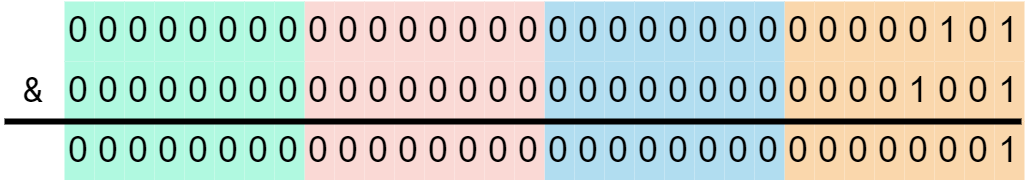

The diagram above was exported from draw.io. Its source (the exported page's mxGraphModel, read from the mxfile embedded in the PNG):
<mxGraphModel dx="287" dy="197" grid="1" gridSize="10" guides="1" tooltips="1" connect="1" arrows="1" fold="1" page="1" pageScale="1" pageWidth="850" pageHeight="1100" background="#ffffff" math="0" shadow="0">
  <root>
    <mxCell id="0" />
    <mxCell id="1" parent="0" />
    <mxCell id="jgJHa2RbNFMoWkeue6q_-1" value="0" style="rounded=0;whiteSpace=wrap;html=1;strokeColor=none;fillColor=#fad7ac;" parent="1" vertex="1">
      <mxGeometry x="280" y="260" width="10" height="20" as="geometry" />
    </mxCell>
    <mxCell id="jgJHa2RbNFMoWkeue6q_-2" value="0" style="rounded=0;whiteSpace=wrap;html=1;strokeColor=none;fillColor=#fad7ac;" parent="1" vertex="1">
      <mxGeometry x="290" y="260" width="10" height="20" as="geometry" />
    </mxCell>
    <mxCell id="jgJHa2RbNFMoWkeue6q_-3" value="0" style="rounded=0;whiteSpace=wrap;html=1;strokeColor=none;fillColor=#fad7ac;" parent="1" vertex="1">
      <mxGeometry x="300" y="260" width="10" height="20" as="geometry" />
    </mxCell>
    <mxCell id="jgJHa2RbNFMoWkeue6q_-4" value="0" style="rounded=0;whiteSpace=wrap;html=1;strokeColor=none;fillColor=#fad7ac;" parent="1" vertex="1">
      <mxGeometry x="310" y="260" width="10" height="20" as="geometry" />
    </mxCell>
    <mxCell id="jgJHa2RbNFMoWkeue6q_-5" value="0" style="rounded=0;whiteSpace=wrap;html=1;strokeColor=none;fillColor=#fad7ac;" parent="1" vertex="1">
      <mxGeometry x="320" y="260" width="10" height="20" as="geometry" />
    </mxCell>
    <mxCell id="jgJHa2RbNFMoWkeue6q_-6" value="1" style="rounded=0;whiteSpace=wrap;html=1;strokeColor=none;fillColor=#fad7ac;" parent="1" vertex="1">
      <mxGeometry x="330" y="260" width="10" height="20" as="geometry" />
    </mxCell>
    <mxCell id="jgJHa2RbNFMoWkeue6q_-7" value="0" style="rounded=0;whiteSpace=wrap;html=1;strokeColor=none;fillColor=#fad7ac;" parent="1" vertex="1">
      <mxGeometry x="340" y="260" width="10" height="20" as="geometry" />
    </mxCell>
    <mxCell id="jgJHa2RbNFMoWkeue6q_-8" value="1" style="rounded=0;whiteSpace=wrap;html=1;strokeColor=none;fillColor=#fad7ac;" parent="1" vertex="1">
      <mxGeometry x="350" y="260" width="10" height="20" as="geometry" />
    </mxCell>
    <mxCell id="jgJHa2RbNFMoWkeue6q_-9" value="0" style="rounded=0;whiteSpace=wrap;html=1;strokeColor=none;fillColor=#fad7ac;" parent="1" vertex="1">
      <mxGeometry x="280" y="280" width="10" height="20" as="geometry" />
    </mxCell>
    <mxCell id="jgJHa2RbNFMoWkeue6q_-10" value="0" style="rounded=0;whiteSpace=wrap;html=1;strokeColor=none;fillColor=#fad7ac;" parent="1" vertex="1">
      <mxGeometry x="290" y="280" width="10" height="20" as="geometry" />
    </mxCell>
    <mxCell id="jgJHa2RbNFMoWkeue6q_-11" value="0" style="rounded=0;whiteSpace=wrap;html=1;strokeColor=none;fillColor=#fad7ac;" parent="1" vertex="1">
      <mxGeometry x="300" y="280" width="10" height="20" as="geometry" />
    </mxCell>
    <mxCell id="jgJHa2RbNFMoWkeue6q_-12" value="0" style="rounded=0;whiteSpace=wrap;html=1;strokeColor=none;fillColor=#fad7ac;" parent="1" vertex="1">
      <mxGeometry x="310" y="280" width="10" height="20" as="geometry" />
    </mxCell>
    <mxCell id="jgJHa2RbNFMoWkeue6q_-13" value="1" style="rounded=0;whiteSpace=wrap;html=1;strokeColor=none;fillColor=#fad7ac;" parent="1" vertex="1">
      <mxGeometry x="320" y="280" width="10" height="20" as="geometry" />
    </mxCell>
    <mxCell id="jgJHa2RbNFMoWkeue6q_-14" value="0" style="rounded=0;whiteSpace=wrap;html=1;strokeColor=none;fillColor=#fad7ac;" parent="1" vertex="1">
      <mxGeometry x="330" y="280" width="10" height="20" as="geometry" />
    </mxCell>
    <mxCell id="jgJHa2RbNFMoWkeue6q_-15" value="0" style="rounded=0;whiteSpace=wrap;html=1;strokeColor=none;fillColor=#fad7ac;" parent="1" vertex="1">
      <mxGeometry x="340" y="280" width="10" height="20" as="geometry" />
    </mxCell>
    <mxCell id="jgJHa2RbNFMoWkeue6q_-16" value="1" style="rounded=0;whiteSpace=wrap;html=1;strokeColor=none;fillColor=#fad7ac;" parent="1" vertex="1">
      <mxGeometry x="350" y="280" width="10" height="20" as="geometry" />
    </mxCell>
    <mxCell id="jgJHa2RbNFMoWkeue6q_-17" value="0" style="rounded=0;whiteSpace=wrap;html=1;strokeColor=none;fillColor=#fad7ac;" parent="1" vertex="1">
      <mxGeometry x="280" y="300" width="10" height="20" as="geometry" />
    </mxCell>
    <mxCell id="jgJHa2RbNFMoWkeue6q_-18" value="0" style="rounded=0;whiteSpace=wrap;html=1;strokeColor=none;fillColor=#fad7ac;" parent="1" vertex="1">
      <mxGeometry x="290" y="300" width="10" height="20" as="geometry" />
    </mxCell>
    <mxCell id="jgJHa2RbNFMoWkeue6q_-19" value="0" style="rounded=0;whiteSpace=wrap;html=1;strokeColor=none;fillColor=#fad7ac;" parent="1" vertex="1">
      <mxGeometry x="300" y="300" width="10" height="20" as="geometry" />
    </mxCell>
    <mxCell id="jgJHa2RbNFMoWkeue6q_-20" value="0" style="rounded=0;whiteSpace=wrap;html=1;strokeColor=none;fillColor=#fad7ac;" parent="1" vertex="1">
      <mxGeometry x="310" y="300" width="10" height="20" as="geometry" />
    </mxCell>
    <mxCell id="jgJHa2RbNFMoWkeue6q_-21" value="0" style="rounded=0;whiteSpace=wrap;html=1;strokeColor=none;fillColor=#fad7ac;" parent="1" vertex="1">
      <mxGeometry x="320" y="300" width="10" height="20" as="geometry" />
    </mxCell>
    <mxCell id="jgJHa2RbNFMoWkeue6q_-22" value="0" style="rounded=0;whiteSpace=wrap;html=1;strokeColor=none;fillColor=#fad7ac;" parent="1" vertex="1">
      <mxGeometry x="330" y="300" width="10" height="20" as="geometry" />
    </mxCell>
    <mxCell id="jgJHa2RbNFMoWkeue6q_-23" value="0" style="rounded=0;whiteSpace=wrap;html=1;strokeColor=none;fillColor=#fad7ac;" parent="1" vertex="1">
      <mxGeometry x="340" y="300" width="10" height="20" as="geometry" />
    </mxCell>
    <mxCell id="jgJHa2RbNFMoWkeue6q_-24" value="1" style="rounded=0;whiteSpace=wrap;html=1;strokeColor=none;fillColor=#fad7ac;" parent="1" vertex="1">
      <mxGeometry x="350" y="300" width="10" height="20" as="geometry" />
    </mxCell>
    <mxCell id="jgJHa2RbNFMoWkeue6q_-26" value="&lt;font face=&quot;consolas&quot;&gt;&amp;amp;&lt;/font&gt;" style="text;html=1;strokeColor=none;fillColor=none;align=center;verticalAlign=middle;whiteSpace=wrap;rounded=0;" parent="1" vertex="1">
      <mxGeometry x="20" y="280" width="20" height="20" as="geometry" />
    </mxCell>
    <mxCell id="3G0jW7NI00S-XubW9yyQ-3" value="0" style="rounded=0;whiteSpace=wrap;html=1;strokeColor=none;fillColor=#b1ddf0;" vertex="1" parent="1">
      <mxGeometry x="260" y="260" width="10" height="20" as="geometry" />
    </mxCell>
    <mxCell id="3G0jW7NI00S-XubW9yyQ-4" value="0" style="rounded=0;whiteSpace=wrap;html=1;strokeColor=none;fillColor=#b1ddf0;" vertex="1" parent="1">
      <mxGeometry x="270" y="260" width="10" height="20" as="geometry" />
    </mxCell>
    <mxCell id="3G0jW7NI00S-XubW9yyQ-5" value="0" style="rounded=0;whiteSpace=wrap;html=1;strokeColor=none;fillColor=#b1ddf0;" vertex="1" parent="1">
      <mxGeometry x="260" y="280" width="10" height="20" as="geometry" />
    </mxCell>
    <mxCell id="3G0jW7NI00S-XubW9yyQ-6" value="0" style="rounded=0;whiteSpace=wrap;html=1;strokeColor=none;fillColor=#b1ddf0;" vertex="1" parent="1">
      <mxGeometry x="270" y="280" width="10" height="20" as="geometry" />
    </mxCell>
    <mxCell id="3G0jW7NI00S-XubW9yyQ-7" value="0" style="rounded=0;whiteSpace=wrap;html=1;strokeColor=none;fillColor=#b1ddf0;" vertex="1" parent="1">
      <mxGeometry x="240" y="260" width="10" height="20" as="geometry" />
    </mxCell>
    <mxCell id="3G0jW7NI00S-XubW9yyQ-8" value="0" style="rounded=0;whiteSpace=wrap;html=1;strokeColor=none;fillColor=#b1ddf0;" vertex="1" parent="1">
      <mxGeometry x="250" y="260" width="10" height="20" as="geometry" />
    </mxCell>
    <mxCell id="3G0jW7NI00S-XubW9yyQ-9" value="0" style="rounded=0;whiteSpace=wrap;html=1;strokeColor=none;fillColor=#b1ddf0;" vertex="1" parent="1">
      <mxGeometry x="240" y="280" width="10" height="20" as="geometry" />
    </mxCell>
    <mxCell id="3G0jW7NI00S-XubW9yyQ-10" value="0" style="rounded=0;whiteSpace=wrap;html=1;strokeColor=none;fillColor=#b1ddf0;" vertex="1" parent="1">
      <mxGeometry x="250" y="280" width="10" height="20" as="geometry" />
    </mxCell>
    <mxCell id="3G0jW7NI00S-XubW9yyQ-11" value="0" style="rounded=0;whiteSpace=wrap;html=1;strokeColor=none;fillColor=#b1ddf0;" vertex="1" parent="1">
      <mxGeometry x="220" y="260" width="10" height="20" as="geometry" />
    </mxCell>
    <mxCell id="3G0jW7NI00S-XubW9yyQ-12" value="0" style="rounded=0;whiteSpace=wrap;html=1;strokeColor=none;fillColor=#b1ddf0;" vertex="1" parent="1">
      <mxGeometry x="230" y="260" width="10" height="20" as="geometry" />
    </mxCell>
    <mxCell id="3G0jW7NI00S-XubW9yyQ-13" value="0" style="rounded=0;whiteSpace=wrap;html=1;strokeColor=none;fillColor=#b1ddf0;" vertex="1" parent="1">
      <mxGeometry x="220" y="280" width="10" height="20" as="geometry" />
    </mxCell>
    <mxCell id="3G0jW7NI00S-XubW9yyQ-14" value="0" style="rounded=0;whiteSpace=wrap;html=1;strokeColor=none;fillColor=#b1ddf0;" vertex="1" parent="1">
      <mxGeometry x="230" y="280" width="10" height="20" as="geometry" />
    </mxCell>
    <mxCell id="3G0jW7NI00S-XubW9yyQ-15" value="0" style="rounded=0;whiteSpace=wrap;html=1;strokeColor=none;fillColor=#b1ddf0;" vertex="1" parent="1">
      <mxGeometry x="200" y="260" width="10" height="20" as="geometry" />
    </mxCell>
    <mxCell id="3G0jW7NI00S-XubW9yyQ-16" value="0" style="rounded=0;whiteSpace=wrap;html=1;strokeColor=none;fillColor=#b1ddf0;" vertex="1" parent="1">
      <mxGeometry x="210" y="260" width="10" height="20" as="geometry" />
    </mxCell>
    <mxCell id="3G0jW7NI00S-XubW9yyQ-17" value="0" style="rounded=0;whiteSpace=wrap;html=1;strokeColor=none;fillColor=#b1ddf0;" vertex="1" parent="1">
      <mxGeometry x="200" y="280" width="10" height="20" as="geometry" />
    </mxCell>
    <mxCell id="3G0jW7NI00S-XubW9yyQ-18" value="0" style="rounded=0;whiteSpace=wrap;html=1;strokeColor=none;fillColor=#b1ddf0;" vertex="1" parent="1">
      <mxGeometry x="210" y="280" width="10" height="20" as="geometry" />
    </mxCell>
    <mxCell id="3G0jW7NI00S-XubW9yyQ-27" value="0" style="rounded=0;whiteSpace=wrap;html=1;strokeColor=none;fillColor=#fad9d5;" vertex="1" parent="1">
      <mxGeometry x="180" y="260" width="10" height="20" as="geometry" />
    </mxCell>
    <mxCell id="3G0jW7NI00S-XubW9yyQ-28" value="0" style="rounded=0;whiteSpace=wrap;html=1;strokeColor=none;fillColor=#fad9d5;" vertex="1" parent="1">
      <mxGeometry x="190" y="260" width="10" height="20" as="geometry" />
    </mxCell>
    <mxCell id="3G0jW7NI00S-XubW9yyQ-29" value="0" style="rounded=0;whiteSpace=wrap;html=1;strokeColor=none;fillColor=#fad9d5;" vertex="1" parent="1">
      <mxGeometry x="180" y="280" width="10" height="20" as="geometry" />
    </mxCell>
    <mxCell id="3G0jW7NI00S-XubW9yyQ-30" value="0" style="rounded=0;whiteSpace=wrap;html=1;strokeColor=none;fillColor=#fad9d5;" vertex="1" parent="1">
      <mxGeometry x="190" y="280" width="10" height="20" as="geometry" />
    </mxCell>
    <mxCell id="3G0jW7NI00S-XubW9yyQ-31" value="0" style="rounded=0;whiteSpace=wrap;html=1;strokeColor=none;fillColor=#fad9d5;" vertex="1" parent="1">
      <mxGeometry x="160" y="260" width="10" height="20" as="geometry" />
    </mxCell>
    <mxCell id="3G0jW7NI00S-XubW9yyQ-32" value="0" style="rounded=0;whiteSpace=wrap;html=1;strokeColor=none;fillColor=#fad9d5;" vertex="1" parent="1">
      <mxGeometry x="170" y="260" width="10" height="20" as="geometry" />
    </mxCell>
    <mxCell id="3G0jW7NI00S-XubW9yyQ-33" value="0" style="rounded=0;whiteSpace=wrap;html=1;strokeColor=none;fillColor=#fad9d5;" vertex="1" parent="1">
      <mxGeometry x="160" y="280" width="10" height="20" as="geometry" />
    </mxCell>
    <mxCell id="3G0jW7NI00S-XubW9yyQ-34" value="0" style="rounded=0;whiteSpace=wrap;html=1;strokeColor=none;fillColor=#fad9d5;" vertex="1" parent="1">
      <mxGeometry x="170" y="280" width="10" height="20" as="geometry" />
    </mxCell>
    <mxCell id="3G0jW7NI00S-XubW9yyQ-35" value="0" style="rounded=0;whiteSpace=wrap;html=1;strokeColor=none;fillColor=#fad9d5;" vertex="1" parent="1">
      <mxGeometry x="140" y="260" width="10" height="20" as="geometry" />
    </mxCell>
    <mxCell id="3G0jW7NI00S-XubW9yyQ-36" value="0" style="rounded=0;whiteSpace=wrap;html=1;strokeColor=none;fillColor=#fad9d5;" vertex="1" parent="1">
      <mxGeometry x="150" y="260" width="10" height="20" as="geometry" />
    </mxCell>
    <mxCell id="3G0jW7NI00S-XubW9yyQ-37" value="0" style="rounded=0;whiteSpace=wrap;html=1;strokeColor=none;fillColor=#fad9d5;" vertex="1" parent="1">
      <mxGeometry x="140" y="280" width="10" height="20" as="geometry" />
    </mxCell>
    <mxCell id="3G0jW7NI00S-XubW9yyQ-38" value="0" style="rounded=0;whiteSpace=wrap;html=1;strokeColor=none;fillColor=#fad9d5;" vertex="1" parent="1">
      <mxGeometry x="150" y="280" width="10" height="20" as="geometry" />
    </mxCell>
    <mxCell id="3G0jW7NI00S-XubW9yyQ-39" value="0" style="rounded=0;whiteSpace=wrap;html=1;strokeColor=none;fillColor=#fad9d5;" vertex="1" parent="1">
      <mxGeometry x="120" y="260" width="10" height="20" as="geometry" />
    </mxCell>
    <mxCell id="3G0jW7NI00S-XubW9yyQ-40" value="0" style="rounded=0;whiteSpace=wrap;html=1;strokeColor=none;fillColor=#fad9d5;" vertex="1" parent="1">
      <mxGeometry x="130" y="260" width="10" height="20" as="geometry" />
    </mxCell>
    <mxCell id="3G0jW7NI00S-XubW9yyQ-41" value="0" style="rounded=0;whiteSpace=wrap;html=1;strokeColor=none;fillColor=#fad9d5;" vertex="1" parent="1">
      <mxGeometry x="120" y="280" width="10" height="20" as="geometry" />
    </mxCell>
    <mxCell id="3G0jW7NI00S-XubW9yyQ-42" value="0" style="rounded=0;whiteSpace=wrap;html=1;strokeColor=none;fillColor=#fad9d5;" vertex="1" parent="1">
      <mxGeometry x="130" y="280" width="10" height="20" as="geometry" />
    </mxCell>
    <mxCell id="3G0jW7NI00S-XubW9yyQ-43" value="0" style="rounded=0;whiteSpace=wrap;html=1;strokeColor=none;fillColor=#b0f9e0;" vertex="1" parent="1">
      <mxGeometry x="100" y="260" width="10" height="20" as="geometry" />
    </mxCell>
    <mxCell id="3G0jW7NI00S-XubW9yyQ-44" value="0" style="rounded=0;whiteSpace=wrap;html=1;strokeColor=none;fillColor=#b0f9e0;" vertex="1" parent="1">
      <mxGeometry x="110" y="260" width="10" height="20" as="geometry" />
    </mxCell>
    <mxCell id="3G0jW7NI00S-XubW9yyQ-45" value="0" style="rounded=0;whiteSpace=wrap;html=1;strokeColor=none;fillColor=#b0f9e0;" vertex="1" parent="1">
      <mxGeometry x="100" y="280" width="10" height="20" as="geometry" />
    </mxCell>
    <mxCell id="3G0jW7NI00S-XubW9yyQ-46" value="0" style="rounded=0;whiteSpace=wrap;html=1;strokeColor=none;fillColor=#b0f9e0;" vertex="1" parent="1">
      <mxGeometry x="110" y="280" width="10" height="20" as="geometry" />
    </mxCell>
    <mxCell id="3G0jW7NI00S-XubW9yyQ-47" value="0" style="rounded=0;whiteSpace=wrap;html=1;strokeColor=none;fillColor=#b0f9e0;" vertex="1" parent="1">
      <mxGeometry x="80" y="260" width="10" height="20" as="geometry" />
    </mxCell>
    <mxCell id="3G0jW7NI00S-XubW9yyQ-48" value="0" style="rounded=0;whiteSpace=wrap;html=1;strokeColor=none;fillColor=#b0f9e0;" vertex="1" parent="1">
      <mxGeometry x="90" y="260" width="10" height="20" as="geometry" />
    </mxCell>
    <mxCell id="3G0jW7NI00S-XubW9yyQ-49" value="0" style="rounded=0;whiteSpace=wrap;html=1;strokeColor=none;fillColor=#b0f9e0;" vertex="1" parent="1">
      <mxGeometry x="80" y="280" width="10" height="20" as="geometry" />
    </mxCell>
    <mxCell id="3G0jW7NI00S-XubW9yyQ-50" value="0" style="rounded=0;whiteSpace=wrap;html=1;strokeColor=none;fillColor=#b0f9e0;" vertex="1" parent="1">
      <mxGeometry x="90" y="280" width="10" height="20" as="geometry" />
    </mxCell>
    <mxCell id="3G0jW7NI00S-XubW9yyQ-51" value="0" style="rounded=0;whiteSpace=wrap;html=1;strokeColor=none;fillColor=#b0f9e0;" vertex="1" parent="1">
      <mxGeometry x="60" y="260" width="10" height="20" as="geometry" />
    </mxCell>
    <mxCell id="3G0jW7NI00S-XubW9yyQ-52" value="0" style="rounded=0;whiteSpace=wrap;html=1;strokeColor=none;fillColor=#b0f9e0;" vertex="1" parent="1">
      <mxGeometry x="70" y="260" width="10" height="20" as="geometry" />
    </mxCell>
    <mxCell id="3G0jW7NI00S-XubW9yyQ-53" value="0" style="rounded=0;whiteSpace=wrap;html=1;strokeColor=none;fillColor=#b0f9e0;" vertex="1" parent="1">
      <mxGeometry x="60" y="280" width="10" height="20" as="geometry" />
    </mxCell>
    <mxCell id="3G0jW7NI00S-XubW9yyQ-54" value="0" style="rounded=0;whiteSpace=wrap;html=1;strokeColor=none;fillColor=#b0f9e0;" vertex="1" parent="1">
      <mxGeometry x="70" y="280" width="10" height="20" as="geometry" />
    </mxCell>
    <mxCell id="3G0jW7NI00S-XubW9yyQ-55" value="0" style="rounded=0;whiteSpace=wrap;html=1;strokeColor=none;fillColor=#b0f9e0;" vertex="1" parent="1">
      <mxGeometry x="40" y="260" width="10" height="20" as="geometry" />
    </mxCell>
    <mxCell id="3G0jW7NI00S-XubW9yyQ-56" value="0" style="rounded=0;whiteSpace=wrap;html=1;strokeColor=none;fillColor=#b0f9e0;" vertex="1" parent="1">
      <mxGeometry x="50" y="260" width="10" height="20" as="geometry" />
    </mxCell>
    <mxCell id="3G0jW7NI00S-XubW9yyQ-57" value="0" style="rounded=0;whiteSpace=wrap;html=1;strokeColor=none;fillColor=#b0f9e0;" vertex="1" parent="1">
      <mxGeometry x="40" y="280" width="10" height="20" as="geometry" />
    </mxCell>
    <mxCell id="3G0jW7NI00S-XubW9yyQ-58" value="0" style="rounded=0;whiteSpace=wrap;html=1;strokeColor=none;fillColor=#b0f9e0;" vertex="1" parent="1">
      <mxGeometry x="50" y="280" width="10" height="20" as="geometry" />
    </mxCell>
    <mxCell id="3G0jW7NI00S-XubW9yyQ-107" value="0" style="rounded=0;whiteSpace=wrap;html=1;strokeColor=none;fillColor=#b1ddf0;" vertex="1" parent="1">
      <mxGeometry x="260" y="300" width="10" height="20" as="geometry" />
    </mxCell>
    <mxCell id="3G0jW7NI00S-XubW9yyQ-108" value="0" style="rounded=0;whiteSpace=wrap;html=1;strokeColor=none;fillColor=#b1ddf0;" vertex="1" parent="1">
      <mxGeometry x="270" y="300" width="10" height="20" as="geometry" />
    </mxCell>
    <mxCell id="3G0jW7NI00S-XubW9yyQ-109" value="0" style="rounded=0;whiteSpace=wrap;html=1;strokeColor=none;fillColor=#b1ddf0;" vertex="1" parent="1">
      <mxGeometry x="240" y="300" width="10" height="20" as="geometry" />
    </mxCell>
    <mxCell id="3G0jW7NI00S-XubW9yyQ-110" value="0" style="rounded=0;whiteSpace=wrap;html=1;strokeColor=none;fillColor=#b1ddf0;" vertex="1" parent="1">
      <mxGeometry x="250" y="300" width="10" height="20" as="geometry" />
    </mxCell>
    <mxCell id="3G0jW7NI00S-XubW9yyQ-111" value="0" style="rounded=0;whiteSpace=wrap;html=1;strokeColor=none;fillColor=#b1ddf0;" vertex="1" parent="1">
      <mxGeometry x="220" y="300" width="10" height="20" as="geometry" />
    </mxCell>
    <mxCell id="3G0jW7NI00S-XubW9yyQ-112" value="0" style="rounded=0;whiteSpace=wrap;html=1;strokeColor=none;fillColor=#b1ddf0;" vertex="1" parent="1">
      <mxGeometry x="230" y="300" width="10" height="20" as="geometry" />
    </mxCell>
    <mxCell id="3G0jW7NI00S-XubW9yyQ-113" value="0" style="rounded=0;whiteSpace=wrap;html=1;strokeColor=none;fillColor=#b1ddf0;" vertex="1" parent="1">
      <mxGeometry x="200" y="300" width="10" height="20" as="geometry" />
    </mxCell>
    <mxCell id="3G0jW7NI00S-XubW9yyQ-114" value="0" style="rounded=0;whiteSpace=wrap;html=1;strokeColor=none;fillColor=#b1ddf0;" vertex="1" parent="1">
      <mxGeometry x="210" y="300" width="10" height="20" as="geometry" />
    </mxCell>
    <mxCell id="3G0jW7NI00S-XubW9yyQ-115" value="0" style="rounded=0;whiteSpace=wrap;html=1;strokeColor=none;fillColor=#fad9d5;" vertex="1" parent="1">
      <mxGeometry x="180" y="300" width="10" height="20" as="geometry" />
    </mxCell>
    <mxCell id="3G0jW7NI00S-XubW9yyQ-116" value="0" style="rounded=0;whiteSpace=wrap;html=1;strokeColor=none;fillColor=#fad9d5;" vertex="1" parent="1">
      <mxGeometry x="190" y="300" width="10" height="20" as="geometry" />
    </mxCell>
    <mxCell id="3G0jW7NI00S-XubW9yyQ-117" value="0" style="rounded=0;whiteSpace=wrap;html=1;strokeColor=none;fillColor=#fad9d5;" vertex="1" parent="1">
      <mxGeometry x="160" y="300" width="10" height="20" as="geometry" />
    </mxCell>
    <mxCell id="3G0jW7NI00S-XubW9yyQ-118" value="0" style="rounded=0;whiteSpace=wrap;html=1;strokeColor=none;fillColor=#fad9d5;" vertex="1" parent="1">
      <mxGeometry x="170" y="300" width="10" height="20" as="geometry" />
    </mxCell>
    <mxCell id="3G0jW7NI00S-XubW9yyQ-119" value="0" style="rounded=0;whiteSpace=wrap;html=1;strokeColor=none;fillColor=#fad9d5;" vertex="1" parent="1">
      <mxGeometry x="140" y="300" width="10" height="20" as="geometry" />
    </mxCell>
    <mxCell id="3G0jW7NI00S-XubW9yyQ-120" value="0" style="rounded=0;whiteSpace=wrap;html=1;strokeColor=none;fillColor=#fad9d5;" vertex="1" parent="1">
      <mxGeometry x="150" y="300" width="10" height="20" as="geometry" />
    </mxCell>
    <mxCell id="3G0jW7NI00S-XubW9yyQ-121" value="0" style="rounded=0;whiteSpace=wrap;html=1;strokeColor=none;fillColor=#fad9d5;" vertex="1" parent="1">
      <mxGeometry x="120" y="300" width="10" height="20" as="geometry" />
    </mxCell>
    <mxCell id="3G0jW7NI00S-XubW9yyQ-122" value="0" style="rounded=0;whiteSpace=wrap;html=1;strokeColor=none;fillColor=#fad9d5;" vertex="1" parent="1">
      <mxGeometry x="130" y="300" width="10" height="20" as="geometry" />
    </mxCell>
    <mxCell id="3G0jW7NI00S-XubW9yyQ-123" value="0" style="rounded=0;whiteSpace=wrap;html=1;strokeColor=none;fillColor=#b0f9e0;" vertex="1" parent="1">
      <mxGeometry x="100" y="300" width="10" height="20" as="geometry" />
    </mxCell>
    <mxCell id="3G0jW7NI00S-XubW9yyQ-124" value="0" style="rounded=0;whiteSpace=wrap;html=1;strokeColor=none;fillColor=#b0f9e0;" vertex="1" parent="1">
      <mxGeometry x="110" y="300" width="10" height="20" as="geometry" />
    </mxCell>
    <mxCell id="3G0jW7NI00S-XubW9yyQ-125" value="0" style="rounded=0;whiteSpace=wrap;html=1;strokeColor=none;fillColor=#b0f9e0;" vertex="1" parent="1">
      <mxGeometry x="80" y="300" width="10" height="20" as="geometry" />
    </mxCell>
    <mxCell id="3G0jW7NI00S-XubW9yyQ-126" value="0" style="rounded=0;whiteSpace=wrap;html=1;strokeColor=none;fillColor=#b0f9e0;" vertex="1" parent="1">
      <mxGeometry x="90" y="300" width="10" height="20" as="geometry" />
    </mxCell>
    <mxCell id="3G0jW7NI00S-XubW9yyQ-127" value="0" style="rounded=0;whiteSpace=wrap;html=1;strokeColor=none;fillColor=#b0f9e0;" vertex="1" parent="1">
      <mxGeometry x="60" y="300" width="10" height="20" as="geometry" />
    </mxCell>
    <mxCell id="3G0jW7NI00S-XubW9yyQ-128" value="0" style="rounded=0;whiteSpace=wrap;html=1;strokeColor=none;fillColor=#b0f9e0;" vertex="1" parent="1">
      <mxGeometry x="70" y="300" width="10" height="20" as="geometry" />
    </mxCell>
    <mxCell id="3G0jW7NI00S-XubW9yyQ-129" value="0" style="rounded=0;whiteSpace=wrap;html=1;strokeColor=none;fillColor=#b0f9e0;" vertex="1" parent="1">
      <mxGeometry x="40" y="300" width="10" height="20" as="geometry" />
    </mxCell>
    <mxCell id="3G0jW7NI00S-XubW9yyQ-130" value="0" style="rounded=0;whiteSpace=wrap;html=1;strokeColor=none;fillColor=#b0f9e0;" vertex="1" parent="1">
      <mxGeometry x="50" y="300" width="10" height="20" as="geometry" />
    </mxCell>
    <mxCell id="jgJHa2RbNFMoWkeue6q_-25" value="" style="endArrow=none;html=1;rounded=0;strokeWidth=2;" parent="1" edge="1">
      <mxGeometry width="50" height="50" relative="1" as="geometry">
        <mxPoint x="20" y="300" as="sourcePoint" />
        <mxPoint x="359" y="300" as="targetPoint" />
      </mxGeometry>
    </mxCell>
  </root>
</mxGraphModel>